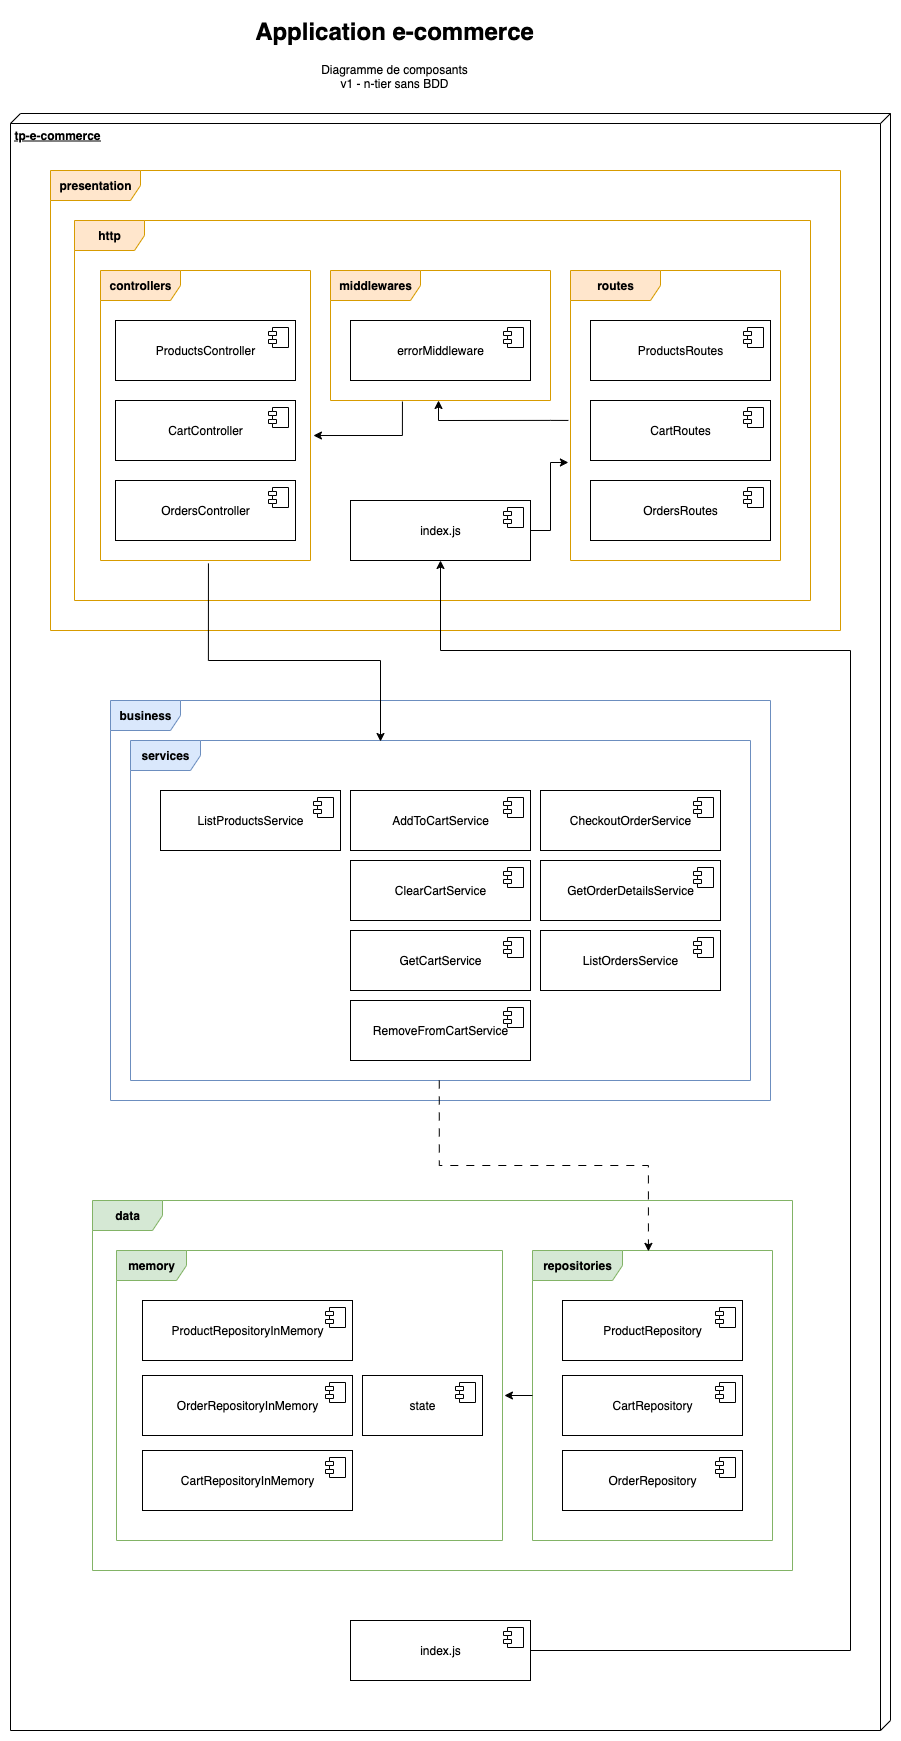

The diagram above was exported from draw.io. Its source (the exported page's mxGraphModel, read from the mxfile embedded in the PNG):
<mxGraphModel dx="1298" dy="839" grid="1" gridSize="10" guides="1" tooltips="1" connect="1" arrows="1" fold="1" page="1" pageScale="1" pageWidth="827" pageHeight="1169" math="0" shadow="0">
  <root>
    <mxCell id="0" />
    <mxCell id="1" parent="0" />
    <mxCell id="7GvROdGBeF6tqrjPkgx6-1" value="&lt;h1 style=&quot;margin-top: 0px;&quot;&gt;Application e-commerce&lt;/h1&gt;&lt;p&gt;Diagramme de composants&lt;br&gt;v1 - n-tier sans BDD&lt;/p&gt;" style="text;html=1;whiteSpace=wrap;overflow=hidden;rounded=0;align=center;" parent="1" vertex="1">
      <mxGeometry x="266" y="20" width="296" height="120" as="geometry" />
    </mxCell>
    <mxCell id="7GvROdGBeF6tqrjPkgx6-2" value="&lt;b&gt;tp-e-commerce&lt;/b&gt;" style="verticalAlign=top;align=left;spacingTop=8;spacingLeft=2;spacingRight=12;shape=cube;size=10;direction=south;fontStyle=4;html=1;whiteSpace=wrap;" parent="1" vertex="1">
      <mxGeometry x="30" y="123" width="880" height="1617" as="geometry" />
    </mxCell>
    <mxCell id="7GvROdGBeF6tqrjPkgx6-3" value="&lt;b&gt;business&lt;/b&gt;" style="shape=umlFrame;whiteSpace=wrap;html=1;pointerEvents=0;width=70;height=30;fillColor=#dae8fc;strokeColor=#6c8ebf;" parent="1" vertex="1">
      <mxGeometry x="130" y="710" width="660" height="400" as="geometry" />
    </mxCell>
    <mxCell id="7GvROdGBeF6tqrjPkgx6-4" value="&lt;b&gt;data&lt;/b&gt;" style="shape=umlFrame;whiteSpace=wrap;html=1;pointerEvents=0;width=70;height=30;fillColor=#d5e8d4;strokeColor=#82b366;" parent="1" vertex="1">
      <mxGeometry x="112" y="1210" width="700" height="370" as="geometry" />
    </mxCell>
    <mxCell id="7GvROdGBeF6tqrjPkgx6-5" value="&lt;b&gt;presentation&lt;/b&gt;" style="shape=umlFrame;whiteSpace=wrap;html=1;pointerEvents=0;width=90;height=30;fillColor=#ffe6cc;strokeColor=#d79b00;" parent="1" vertex="1">
      <mxGeometry x="70" y="180" width="790" height="460" as="geometry" />
    </mxCell>
    <mxCell id="7GvROdGBeF6tqrjPkgx6-6" value="&lt;b&gt;services&lt;/b&gt;" style="shape=umlFrame;whiteSpace=wrap;html=1;pointerEvents=0;width=70;height=30;fillColor=#dae8fc;strokeColor=#6c8ebf;" parent="1" vertex="1">
      <mxGeometry x="150" y="750" width="620" height="340" as="geometry" />
    </mxCell>
    <mxCell id="7GvROdGBeF6tqrjPkgx6-9" value="AddToCartService" style="html=1;dropTarget=0;whiteSpace=wrap;" parent="1" vertex="1">
      <mxGeometry x="370" y="800" width="180" height="60" as="geometry" />
    </mxCell>
    <mxCell id="7GvROdGBeF6tqrjPkgx6-10" value="" style="shape=module;jettyWidth=8;jettyHeight=4;" parent="7GvROdGBeF6tqrjPkgx6-9" vertex="1">
      <mxGeometry x="1" width="20" height="20" relative="1" as="geometry">
        <mxPoint x="-27" y="7" as="offset" />
      </mxGeometry>
    </mxCell>
    <mxCell id="7GvROdGBeF6tqrjPkgx6-11" value="CheckoutOrderService" style="html=1;dropTarget=0;whiteSpace=wrap;" parent="1" vertex="1">
      <mxGeometry x="560" y="800" width="180" height="60" as="geometry" />
    </mxCell>
    <mxCell id="7GvROdGBeF6tqrjPkgx6-12" value="" style="shape=module;jettyWidth=8;jettyHeight=4;" parent="7GvROdGBeF6tqrjPkgx6-11" vertex="1">
      <mxGeometry x="1" width="20" height="20" relative="1" as="geometry">
        <mxPoint x="-27" y="7" as="offset" />
      </mxGeometry>
    </mxCell>
    <mxCell id="7GvROdGBeF6tqrjPkgx6-13" value="ClearCart&lt;span style=&quot;background-color: transparent; color: light-dark(rgb(0, 0, 0), rgb(255, 255, 255));&quot;&gt;Service&lt;/span&gt;" style="html=1;dropTarget=0;whiteSpace=wrap;" parent="1" vertex="1">
      <mxGeometry x="370" y="870" width="180" height="60" as="geometry" />
    </mxCell>
    <mxCell id="7GvROdGBeF6tqrjPkgx6-14" value="" style="shape=module;jettyWidth=8;jettyHeight=4;" parent="7GvROdGBeF6tqrjPkgx6-13" vertex="1">
      <mxGeometry x="1" width="20" height="20" relative="1" as="geometry">
        <mxPoint x="-27" y="7" as="offset" />
      </mxGeometry>
    </mxCell>
    <mxCell id="7GvROdGBeF6tqrjPkgx6-15" value="GetCart&lt;span style=&quot;background-color: transparent; color: light-dark(rgb(0, 0, 0), rgb(255, 255, 255));&quot;&gt;Service&lt;/span&gt;" style="html=1;dropTarget=0;whiteSpace=wrap;" parent="1" vertex="1">
      <mxGeometry x="370" y="940" width="180" height="60" as="geometry" />
    </mxCell>
    <mxCell id="7GvROdGBeF6tqrjPkgx6-16" value="" style="shape=module;jettyWidth=8;jettyHeight=4;" parent="7GvROdGBeF6tqrjPkgx6-15" vertex="1">
      <mxGeometry x="1" width="20" height="20" relative="1" as="geometry">
        <mxPoint x="-27" y="7" as="offset" />
      </mxGeometry>
    </mxCell>
    <mxCell id="7GvROdGBeF6tqrjPkgx6-17" value="GetOrderDetailsService" style="html=1;dropTarget=0;whiteSpace=wrap;" parent="1" vertex="1">
      <mxGeometry x="560" y="870" width="180" height="60" as="geometry" />
    </mxCell>
    <mxCell id="7GvROdGBeF6tqrjPkgx6-18" value="" style="shape=module;jettyWidth=8;jettyHeight=4;" parent="7GvROdGBeF6tqrjPkgx6-17" vertex="1">
      <mxGeometry x="1" width="20" height="20" relative="1" as="geometry">
        <mxPoint x="-27" y="7" as="offset" />
      </mxGeometry>
    </mxCell>
    <mxCell id="7GvROdGBeF6tqrjPkgx6-19" value="ListOrdersService" style="html=1;dropTarget=0;whiteSpace=wrap;" parent="1" vertex="1">
      <mxGeometry x="560" y="940" width="180" height="60" as="geometry" />
    </mxCell>
    <mxCell id="7GvROdGBeF6tqrjPkgx6-20" value="" style="shape=module;jettyWidth=8;jettyHeight=4;" parent="7GvROdGBeF6tqrjPkgx6-19" vertex="1">
      <mxGeometry x="1" width="20" height="20" relative="1" as="geometry">
        <mxPoint x="-27" y="7" as="offset" />
      </mxGeometry>
    </mxCell>
    <mxCell id="7GvROdGBeF6tqrjPkgx6-21" value="ListProductsService" style="html=1;dropTarget=0;whiteSpace=wrap;" parent="1" vertex="1">
      <mxGeometry x="180" y="800" width="180" height="60" as="geometry" />
    </mxCell>
    <mxCell id="7GvROdGBeF6tqrjPkgx6-22" value="" style="shape=module;jettyWidth=8;jettyHeight=4;" parent="7GvROdGBeF6tqrjPkgx6-21" vertex="1">
      <mxGeometry x="1" width="20" height="20" relative="1" as="geometry">
        <mxPoint x="-27" y="7" as="offset" />
      </mxGeometry>
    </mxCell>
    <mxCell id="7GvROdGBeF6tqrjPkgx6-23" value="RemoveFromCart&lt;span style=&quot;background-color: transparent; color: light-dark(rgb(0, 0, 0), rgb(255, 255, 255));&quot;&gt;Service&lt;/span&gt;" style="html=1;dropTarget=0;whiteSpace=wrap;" parent="1" vertex="1">
      <mxGeometry x="370" y="1010" width="180" height="60" as="geometry" />
    </mxCell>
    <mxCell id="7GvROdGBeF6tqrjPkgx6-24" value="" style="shape=module;jettyWidth=8;jettyHeight=4;" parent="7GvROdGBeF6tqrjPkgx6-23" vertex="1">
      <mxGeometry x="1" width="20" height="20" relative="1" as="geometry">
        <mxPoint x="-27" y="7" as="offset" />
      </mxGeometry>
    </mxCell>
    <mxCell id="7GvROdGBeF6tqrjPkgx6-25" value="&lt;b&gt;memory&lt;/b&gt;" style="shape=umlFrame;whiteSpace=wrap;html=1;pointerEvents=0;width=70;height=30;fillColor=#d5e8d4;strokeColor=#82b366;" parent="1" vertex="1">
      <mxGeometry x="136" y="1260" width="386" height="290" as="geometry" />
    </mxCell>
    <mxCell id="7GvROdGBeF6tqrjPkgx6-26" value="&lt;b&gt;repositories&lt;/b&gt;" style="shape=umlFrame;whiteSpace=wrap;html=1;pointerEvents=0;width=90;height=30;fillColor=#d5e8d4;strokeColor=#82b366;" parent="1" vertex="1">
      <mxGeometry x="552" y="1260" width="240" height="290" as="geometry" />
    </mxCell>
    <mxCell id="7GvROdGBeF6tqrjPkgx6-27" value="ProductRepositoryInMemory" style="html=1;dropTarget=0;whiteSpace=wrap;" parent="1" vertex="1">
      <mxGeometry x="162" y="1310" width="210" height="60" as="geometry" />
    </mxCell>
    <mxCell id="7GvROdGBeF6tqrjPkgx6-28" value="" style="shape=module;jettyWidth=8;jettyHeight=4;" parent="7GvROdGBeF6tqrjPkgx6-27" vertex="1">
      <mxGeometry x="1" width="20" height="20" relative="1" as="geometry">
        <mxPoint x="-27" y="7" as="offset" />
      </mxGeometry>
    </mxCell>
    <mxCell id="7GvROdGBeF6tqrjPkgx6-29" value="OrderRepositoryInMemory" style="html=1;dropTarget=0;whiteSpace=wrap;" parent="1" vertex="1">
      <mxGeometry x="162" y="1385" width="210" height="60" as="geometry" />
    </mxCell>
    <mxCell id="7GvROdGBeF6tqrjPkgx6-30" value="" style="shape=module;jettyWidth=8;jettyHeight=4;" parent="7GvROdGBeF6tqrjPkgx6-29" vertex="1">
      <mxGeometry x="1" width="20" height="20" relative="1" as="geometry">
        <mxPoint x="-27" y="7" as="offset" />
      </mxGeometry>
    </mxCell>
    <mxCell id="7GvROdGBeF6tqrjPkgx6-31" value="CartRepositoryInMemory" style="html=1;dropTarget=0;whiteSpace=wrap;" parent="1" vertex="1">
      <mxGeometry x="162" y="1460" width="210" height="60" as="geometry" />
    </mxCell>
    <mxCell id="7GvROdGBeF6tqrjPkgx6-32" value="" style="shape=module;jettyWidth=8;jettyHeight=4;" parent="7GvROdGBeF6tqrjPkgx6-31" vertex="1">
      <mxGeometry x="1" width="20" height="20" relative="1" as="geometry">
        <mxPoint x="-27" y="7" as="offset" />
      </mxGeometry>
    </mxCell>
    <mxCell id="7GvROdGBeF6tqrjPkgx6-33" value="state" style="html=1;dropTarget=0;whiteSpace=wrap;" parent="1" vertex="1">
      <mxGeometry x="382" y="1385" width="120" height="60" as="geometry" />
    </mxCell>
    <mxCell id="7GvROdGBeF6tqrjPkgx6-34" value="" style="shape=module;jettyWidth=8;jettyHeight=4;" parent="7GvROdGBeF6tqrjPkgx6-33" vertex="1">
      <mxGeometry x="1" width="20" height="20" relative="1" as="geometry">
        <mxPoint x="-27" y="7" as="offset" />
      </mxGeometry>
    </mxCell>
    <mxCell id="7GvROdGBeF6tqrjPkgx6-35" value="CartRepository" style="html=1;dropTarget=0;whiteSpace=wrap;" parent="1" vertex="1">
      <mxGeometry x="582" y="1385" width="180" height="60" as="geometry" />
    </mxCell>
    <mxCell id="7GvROdGBeF6tqrjPkgx6-36" value="" style="shape=module;jettyWidth=8;jettyHeight=4;" parent="7GvROdGBeF6tqrjPkgx6-35" vertex="1">
      <mxGeometry x="1" width="20" height="20" relative="1" as="geometry">
        <mxPoint x="-27" y="7" as="offset" />
      </mxGeometry>
    </mxCell>
    <mxCell id="7GvROdGBeF6tqrjPkgx6-37" value="ProductRepository" style="html=1;dropTarget=0;whiteSpace=wrap;" parent="1" vertex="1">
      <mxGeometry x="582" y="1310" width="180" height="60" as="geometry" />
    </mxCell>
    <mxCell id="7GvROdGBeF6tqrjPkgx6-38" value="" style="shape=module;jettyWidth=8;jettyHeight=4;" parent="7GvROdGBeF6tqrjPkgx6-37" vertex="1">
      <mxGeometry x="1" width="20" height="20" relative="1" as="geometry">
        <mxPoint x="-27" y="7" as="offset" />
      </mxGeometry>
    </mxCell>
    <mxCell id="7GvROdGBeF6tqrjPkgx6-39" value="OrderRepository" style="html=1;dropTarget=0;whiteSpace=wrap;" parent="1" vertex="1">
      <mxGeometry x="582" y="1460" width="180" height="60" as="geometry" />
    </mxCell>
    <mxCell id="7GvROdGBeF6tqrjPkgx6-40" value="" style="shape=module;jettyWidth=8;jettyHeight=4;" parent="7GvROdGBeF6tqrjPkgx6-39" vertex="1">
      <mxGeometry x="1" width="20" height="20" relative="1" as="geometry">
        <mxPoint x="-27" y="7" as="offset" />
      </mxGeometry>
    </mxCell>
    <mxCell id="7GvROdGBeF6tqrjPkgx6-41" value="&lt;b&gt;http&lt;/b&gt;" style="shape=umlFrame;whiteSpace=wrap;html=1;pointerEvents=0;width=70;height=30;fillColor=#ffe6cc;strokeColor=#d79b00;" parent="1" vertex="1">
      <mxGeometry x="94" y="230" width="736" height="380" as="geometry" />
    </mxCell>
    <mxCell id="7GvROdGBeF6tqrjPkgx6-42" value="&lt;b&gt;controllers&lt;/b&gt;" style="shape=umlFrame;whiteSpace=wrap;html=1;pointerEvents=0;width=80;height=30;fillColor=#ffe6cc;strokeColor=#d79b00;" parent="1" vertex="1">
      <mxGeometry x="120" y="280" width="210" height="290" as="geometry" />
    </mxCell>
    <mxCell id="7GvROdGBeF6tqrjPkgx6-43" value="&lt;b&gt;middlewares&lt;/b&gt;" style="shape=umlFrame;whiteSpace=wrap;html=1;pointerEvents=0;width=90;height=30;fillColor=#ffe6cc;strokeColor=#d79b00;" parent="1" vertex="1">
      <mxGeometry x="350" y="280" width="220" height="130" as="geometry" />
    </mxCell>
    <mxCell id="7GvROdGBeF6tqrjPkgx6-44" value="&lt;b&gt;routes&lt;/b&gt;" style="shape=umlFrame;whiteSpace=wrap;html=1;pointerEvents=0;width=90;height=30;fillColor=#ffe6cc;strokeColor=#d79b00;" parent="1" vertex="1">
      <mxGeometry x="590" y="280" width="210" height="290" as="geometry" />
    </mxCell>
    <mxCell id="7GvROdGBeF6tqrjPkgx6-45" value="ProductsController" style="html=1;dropTarget=0;whiteSpace=wrap;" parent="1" vertex="1">
      <mxGeometry x="135" y="330" width="180" height="60" as="geometry" />
    </mxCell>
    <mxCell id="7GvROdGBeF6tqrjPkgx6-46" value="" style="shape=module;jettyWidth=8;jettyHeight=4;" parent="7GvROdGBeF6tqrjPkgx6-45" vertex="1">
      <mxGeometry x="1" width="20" height="20" relative="1" as="geometry">
        <mxPoint x="-27" y="7" as="offset" />
      </mxGeometry>
    </mxCell>
    <mxCell id="7GvROdGBeF6tqrjPkgx6-47" value="CartController" style="html=1;dropTarget=0;whiteSpace=wrap;" parent="1" vertex="1">
      <mxGeometry x="135" y="410" width="180" height="60" as="geometry" />
    </mxCell>
    <mxCell id="7GvROdGBeF6tqrjPkgx6-48" value="" style="shape=module;jettyWidth=8;jettyHeight=4;" parent="7GvROdGBeF6tqrjPkgx6-47" vertex="1">
      <mxGeometry x="1" width="20" height="20" relative="1" as="geometry">
        <mxPoint x="-27" y="7" as="offset" />
      </mxGeometry>
    </mxCell>
    <mxCell id="7GvROdGBeF6tqrjPkgx6-49" value="OrdersController" style="html=1;dropTarget=0;whiteSpace=wrap;" parent="1" vertex="1">
      <mxGeometry x="135" y="490" width="180" height="60" as="geometry" />
    </mxCell>
    <mxCell id="7GvROdGBeF6tqrjPkgx6-50" value="" style="shape=module;jettyWidth=8;jettyHeight=4;" parent="7GvROdGBeF6tqrjPkgx6-49" vertex="1">
      <mxGeometry x="1" width="20" height="20" relative="1" as="geometry">
        <mxPoint x="-27" y="7" as="offset" />
      </mxGeometry>
    </mxCell>
    <mxCell id="7GvROdGBeF6tqrjPkgx6-51" value="errorMiddleware" style="html=1;dropTarget=0;whiteSpace=wrap;" parent="1" vertex="1">
      <mxGeometry x="370" y="330" width="180" height="60" as="geometry" />
    </mxCell>
    <mxCell id="7GvROdGBeF6tqrjPkgx6-52" value="" style="shape=module;jettyWidth=8;jettyHeight=4;" parent="7GvROdGBeF6tqrjPkgx6-51" vertex="1">
      <mxGeometry x="1" width="20" height="20" relative="1" as="geometry">
        <mxPoint x="-27" y="7" as="offset" />
      </mxGeometry>
    </mxCell>
    <mxCell id="7GvROdGBeF6tqrjPkgx6-53" value="ProductsRoutes" style="html=1;dropTarget=0;whiteSpace=wrap;" parent="1" vertex="1">
      <mxGeometry x="610" y="330" width="180" height="60" as="geometry" />
    </mxCell>
    <mxCell id="7GvROdGBeF6tqrjPkgx6-54" value="" style="shape=module;jettyWidth=8;jettyHeight=4;" parent="7GvROdGBeF6tqrjPkgx6-53" vertex="1">
      <mxGeometry x="1" width="20" height="20" relative="1" as="geometry">
        <mxPoint x="-27" y="7" as="offset" />
      </mxGeometry>
    </mxCell>
    <mxCell id="7GvROdGBeF6tqrjPkgx6-55" value="CartRoutes" style="html=1;dropTarget=0;whiteSpace=wrap;" parent="1" vertex="1">
      <mxGeometry x="610" y="410" width="180" height="60" as="geometry" />
    </mxCell>
    <mxCell id="7GvROdGBeF6tqrjPkgx6-56" value="" style="shape=module;jettyWidth=8;jettyHeight=4;" parent="7GvROdGBeF6tqrjPkgx6-55" vertex="1">
      <mxGeometry x="1" width="20" height="20" relative="1" as="geometry">
        <mxPoint x="-27" y="7" as="offset" />
      </mxGeometry>
    </mxCell>
    <mxCell id="7GvROdGBeF6tqrjPkgx6-57" value="OrdersRoutes" style="html=1;dropTarget=0;whiteSpace=wrap;" parent="1" vertex="1">
      <mxGeometry x="610" y="490" width="180" height="60" as="geometry" />
    </mxCell>
    <mxCell id="7GvROdGBeF6tqrjPkgx6-58" value="" style="shape=module;jettyWidth=8;jettyHeight=4;" parent="7GvROdGBeF6tqrjPkgx6-57" vertex="1">
      <mxGeometry x="1" width="20" height="20" relative="1" as="geometry">
        <mxPoint x="-27" y="7" as="offset" />
      </mxGeometry>
    </mxCell>
    <mxCell id="7GvROdGBeF6tqrjPkgx6-59" value="index.js" style="html=1;dropTarget=0;whiteSpace=wrap;" parent="1" vertex="1">
      <mxGeometry x="370" y="510" width="180" height="60" as="geometry" />
    </mxCell>
    <mxCell id="7GvROdGBeF6tqrjPkgx6-60" value="" style="shape=module;jettyWidth=8;jettyHeight=4;" parent="7GvROdGBeF6tqrjPkgx6-59" vertex="1">
      <mxGeometry x="1" width="20" height="20" relative="1" as="geometry">
        <mxPoint x="-27" y="7" as="offset" />
      </mxGeometry>
    </mxCell>
    <mxCell id="7GvROdGBeF6tqrjPkgx6-61" value="index.js" style="html=1;dropTarget=0;whiteSpace=wrap;" parent="1" vertex="1">
      <mxGeometry x="370" y="1630" width="180" height="60" as="geometry" />
    </mxCell>
    <mxCell id="7GvROdGBeF6tqrjPkgx6-62" value="" style="shape=module;jettyWidth=8;jettyHeight=4;" parent="7GvROdGBeF6tqrjPkgx6-61" vertex="1">
      <mxGeometry x="1" width="20" height="20" relative="1" as="geometry">
        <mxPoint x="-27" y="7" as="offset" />
      </mxGeometry>
    </mxCell>
    <mxCell id="7GvROdGBeF6tqrjPkgx6-63" style="edgeStyle=orthogonalEdgeStyle;rounded=0;orthogonalLoop=1;jettySize=auto;html=1;exitX=0.514;exitY=1.01;exitDx=0;exitDy=0;exitPerimeter=0;" parent="1" source="7GvROdGBeF6tqrjPkgx6-42" edge="1">
      <mxGeometry relative="1" as="geometry">
        <mxPoint x="400" y="751" as="targetPoint" />
        <Array as="points">
          <mxPoint x="228" y="670" />
          <mxPoint x="400" y="670" />
          <mxPoint x="400" y="751" />
        </Array>
      </mxGeometry>
    </mxCell>
    <mxCell id="7GvROdGBeF6tqrjPkgx6-64" style="edgeStyle=orthogonalEdgeStyle;rounded=0;orthogonalLoop=1;jettySize=auto;html=1;entryX=0.483;entryY=0.003;entryDx=0;entryDy=0;entryPerimeter=0;dashed=1;dashPattern=8 8;exitX=0.498;exitY=1;exitDx=0;exitDy=0;exitPerimeter=0;" parent="1" source="7GvROdGBeF6tqrjPkgx6-6" target="7GvROdGBeF6tqrjPkgx6-26" edge="1">
      <mxGeometry relative="1" as="geometry" />
    </mxCell>
    <mxCell id="7GvROdGBeF6tqrjPkgx6-65" style="edgeStyle=orthogonalEdgeStyle;rounded=0;orthogonalLoop=1;jettySize=auto;html=1;entryX=1.005;entryY=0.5;entryDx=0;entryDy=0;entryPerimeter=0;" parent="1" source="7GvROdGBeF6tqrjPkgx6-26" target="7GvROdGBeF6tqrjPkgx6-25" edge="1">
      <mxGeometry relative="1" as="geometry" />
    </mxCell>
    <mxCell id="7GvROdGBeF6tqrjPkgx6-66" style="edgeStyle=orthogonalEdgeStyle;rounded=0;orthogonalLoop=1;jettySize=auto;html=1;entryX=0.5;entryY=1;entryDx=0;entryDy=0;" parent="1" source="7GvROdGBeF6tqrjPkgx6-61" target="7GvROdGBeF6tqrjPkgx6-59" edge="1">
      <mxGeometry relative="1" as="geometry">
        <Array as="points">
          <mxPoint x="870" y="1660" />
          <mxPoint x="870" y="660" />
          <mxPoint x="460" y="660" />
        </Array>
      </mxGeometry>
    </mxCell>
    <mxCell id="7GvROdGBeF6tqrjPkgx6-67" style="edgeStyle=orthogonalEdgeStyle;rounded=0;orthogonalLoop=1;jettySize=auto;html=1;entryX=0.491;entryY=1;entryDx=0;entryDy=0;entryPerimeter=0;exitX=-0.01;exitY=0.517;exitDx=0;exitDy=0;exitPerimeter=0;" parent="1" source="7GvROdGBeF6tqrjPkgx6-44" target="7GvROdGBeF6tqrjPkgx6-43" edge="1">
      <mxGeometry relative="1" as="geometry" />
    </mxCell>
    <mxCell id="7GvROdGBeF6tqrjPkgx6-68" style="edgeStyle=orthogonalEdgeStyle;rounded=0;orthogonalLoop=1;jettySize=auto;html=1;entryX=1.014;entryY=0.569;entryDx=0;entryDy=0;entryPerimeter=0;exitX=0.327;exitY=1.008;exitDx=0;exitDy=0;exitPerimeter=0;" parent="1" source="7GvROdGBeF6tqrjPkgx6-43" target="7GvROdGBeF6tqrjPkgx6-42" edge="1">
      <mxGeometry relative="1" as="geometry" />
    </mxCell>
    <mxCell id="7GvROdGBeF6tqrjPkgx6-69" style="edgeStyle=orthogonalEdgeStyle;rounded=0;orthogonalLoop=1;jettySize=auto;html=1;entryX=-0.01;entryY=0.662;entryDx=0;entryDy=0;entryPerimeter=0;" parent="1" source="7GvROdGBeF6tqrjPkgx6-59" target="7GvROdGBeF6tqrjPkgx6-44" edge="1">
      <mxGeometry relative="1" as="geometry" />
    </mxCell>
  </root>
</mxGraphModel>